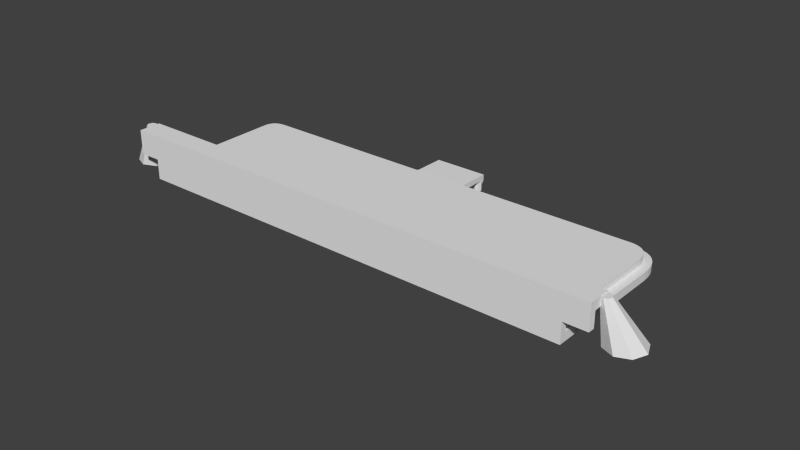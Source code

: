 # Source: batteriedeckel.blend  (saved by Blender 2.72.0; exported with 4.5.12 LTS)
import bpy
from mathutils import Matrix  # noqa: F401  (used for matrix-valued properties, if any)

bpy.ops.wm.read_factory_settings(use_empty=True)
scene = bpy.context.scene
scene.name = 'Scene'

# ---- collections
col_collection_1 = bpy.data.collections.new('Collection 1'); scene.collection.children.link(col_collection_1)
col_collection_2 = bpy.data.collections.new('Collection 2'); scene.collection.children.link(col_collection_2)
col_collection_2.hide_render = True
col_collection_2.hide_viewport = True
col_collection_20 = bpy.data.collections.new('Collection 20'); scene.collection.children.link(col_collection_20)
col_collection_20.hide_render = True
col_collection_20.hide_viewport = True

# ---- world
world_world = bpy.data.worlds.new('World'); scene.world = world_world
world_world.color = (0.05088, 0.05088, 0.05088)
world_world.use_sun_shadow = False
world_world.sun_shadow_jitter_overblur = 0.0
world_world.cycles.sampling_method = 'MANUAL'
world_world.cycles.sample_map_resolution = 256

# ---- meshes
me_w_rfel_1_002 = bpy.data.meshes.new('W_rfel_1.002')
me_w_rfel_1_002.from_pydata([(2.841, 0.5582, 0.6998), (2.841, 0.4415, 0.6998), (-2.866, 0.4415, 0.6998), (-2.866, 0.5582, 0.6998), (2.841, 0.5582, 0.8998), (-2.866, 0.5582, 0.8998), (3.132, 0.5582, 0.6998), (3.132, 0.5187, 0.6998), (3.117, 0.5052, 0.6998), (3.109, 0.4415, 0.6998), (-2.866, 0.4415, 0.8998), (2.841, 0.4415, 0.8998), (-3.157, 0.4465, 0.6998), (-3.157, 0.5582, 0.6998), (-3.156, 0.4415, 0.6998), (2.841, 0.5582, 0.9831), (-2.866, 0.5582, 0.9831), (3.132, 0.5582, 0.8998), (-3.157, 0.5582, 0.8998), (3.094, 0.4415, 0.7363), (3.122, 0.4415, 0.8043), (3.132, 0.4415, 0.8084), (3.132, 0.4415, 0.8998), (3.132, 0.5478, 0.8182), (3.132, 0.5478, 0.7132), (2.845, 0.2473, 0.8998), (-2.883, 0.2473, 0.8998), (-3.157, 0.4415, 0.8998), (-3.157, 0.4415, 0.7743), (-3.141, 0.4415, 0.7363), (-3.157, 0.5478, 0.7299), (-3.157, 0.5478, 0.8015), (-2.866, 0.4415, 0.9831), (2.841, 0.4415, 0.9831), (3.132, 0.5582, 0.9831), (-3.157, 0.5582, 0.9831), (3.132, 0.2473, 0.8998), (3.132, 0.4415, 0.9831), (2.845, 0.1952, 0.8998), (2.736, 0.1952, 0.8998), (2.736, 0.1952, 0.8998), (-2.769, 0.1952, 0.8998), (-2.769, 0.1952, 0.8998), (-2.883, 0.1952, 0.8998), (-3.157, 0.2473, 0.8998), (-3.157, 0.4415, 0.9831), (-2.883, 0.2473, 0.9831), (2.845, 0.2473, 0.9831), (3.132, 0.2473, 0.9831), (2.845, 0.1952, 0.9831), (2.845, 0.1005, 0.8998), (2.736, 0.1005, 0.8998), (2.751, 0.1952, -0.711), (2.728, 0.1952, -0.7648), (2.717, 0.1952, -0.7821), (2.704, 0.1952, -0.7988), (2.691, 0.1952, -0.8132), (2.676, 0.1952, -0.8256), (2.662, 0.1952, -0.8358), (2.637, 0.1952, -0.8496), (2.612, 0.1952, -0.8597), (2.588, 0.1952, -0.8668), (2.557, 0.1952, -0.8727), (2.523, 0.1952, -0.8754), (2.501, 0.1952, -0.8751), (2.489, 0.1952, -0.8742), (0.3449, 0.1952, -0.8742), (-0.3679, 0.1952, -0.8742), (-2.581, 0.1952, -0.8742), (-2.624, 0.1952, -0.872), (-2.657, 0.1952, -0.8664), (-2.685, 0.1952, -0.858), (-2.698, 0.1952, -0.8521), (-2.711, 0.1952, -0.8452), (-2.722, 0.1952, -0.838), (-2.731, 0.1952, -0.8303), (-2.739, 0.1952, -0.8231), (-2.75, 0.1952, -0.8096), (-2.758, 0.1952, -0.7964), (-2.765, 0.1952, -0.7828), (-2.77, 0.1952, -0.7696), (-2.775, 0.1952, -0.7519), (-2.779, 0.1952, -0.7331), (-2.78, 0.1952, -0.7217), (2.769, 0.1952, -0.5587), (2.767, 0.1952, -0.6274), (2.758, 0.1952, -0.6836), (-2.883, 0.1005, 0.8998), (-2.769, 0.1005, 0.8998), (-2.883, 0.1952, 0.9831), (-3.157, 0.2473, 0.9831), (2.845, 0.1005, 0.9831), (2.867, 0.1005, -0.5595), (2.769, 0.1005, -0.5587), (2.751, 0.1005, -0.711), (2.758, 0.1005, -0.6836), (2.728, 0.1005, -0.7648), (2.717, 0.1005, -0.7821), (2.704, 0.1005, -0.7988), (2.691, 0.1005, -0.8132), (2.676, 0.1005, -0.8256), (2.662, 0.1005, -0.8358), (2.637, 0.1005, -0.8496), (2.612, 0.1005, -0.8597), (2.588, 0.1005, -0.8668), (2.557, 0.1005, -0.8727), (2.523, 0.1005, -0.8754), (2.501, 0.1005, -0.8751), (2.489, 0.1005, -0.8742), (0.3449, 0.1005, -0.8742), (-0.3485, 0.1954, -0.8896), (0.3255, 0.1954, -0.8896), (-0.3679, 0.1005, -0.8742), (-2.581, 0.1005, -0.8742), (-2.624, 0.1005, -0.872), (-2.657, 0.1005, -0.8664), (-2.685, 0.1005, -0.858), (-2.698, 0.1005, -0.8521), (-2.711, 0.1005, -0.8452), (-2.722, 0.1005, -0.838), (-2.731, 0.1005, -0.8303), (-2.739, 0.1005, -0.8231), (-2.75, 0.1005, -0.8096), (-2.758, 0.1005, -0.7964), (-2.765, 0.1005, -0.7828), (-2.77, 0.1005, -0.7696), (-2.775, 0.1005, -0.7519), (-2.779, 0.1005, -0.7331), (-2.78, 0.1005, -0.7217), (2.767, 0.1005, -0.6274), (-2.877, 0.1005, -0.7202), (-2.883, 0.1005, 0.9831), (2.845, -0.006929, 0.9831), (2.845, -0.006929, 0.8998), (2.867, 0.0003912, -0.5595), (2.863, 0.1005, -0.6373), (2.842, 0.1005, -0.7446), (2.853, 0.1005, -0.7049), (2.814, 0.1005, -0.812), (2.796, 0.1005, -0.8402), (2.777, 0.1005, -0.865), (2.757, 0.1005, -0.8866), (2.735, 0.1005, -0.9053), (2.713, 0.1005, -0.9212), (2.678, 0.1005, -0.9403), (2.644, 0.1005, -0.9544), (2.61, 0.1005, -0.9643), (2.569, 0.1005, -0.972), (2.526, 0.1005, -0.9755), (2.496, 0.1005, -0.9751), (2.486, 0.1005, -0.9742), (-2.583, 0.1005, -0.9742), (0.3255, 0.126, -0.8896), (0.3255, 0.1916, -1.247), (-0.3485, 0.1916, -1.247), (-0.3485, 0.126, -0.8896), (-2.634, 0.1005, -0.9715), (-2.678, 0.1005, -0.9641), (-2.717, 0.1005, -0.9524), (-2.74, 0.1005, -0.9427), (-2.76, 0.1005, -0.9316), (-2.779, 0.1005, -0.9193), (-2.795, 0.1005, -0.9061), (-2.809, 0.1005, -0.892), (-2.828, 0.1005, -0.8699), (-2.842, 0.1005, -0.8472), (-2.854, 0.1005, -0.8244), (-2.862, 0.1005, -0.8023), (-2.87, 0.1005, -0.775), (-2.875, 0.1005, -0.7466), (-2.877, 0.1005, -0.7366), (-2.877, 0.0003911, -0.7202), (-2.883, -0.006929, 0.8998), (-2.883, -0.006929, 0.9831), (2.486, 0.0003911, -0.9742), (2.863, 0.0003912, -0.6373), (2.853, 0.0003911, -0.7049), (2.842, 0.0003911, -0.7446), (2.814, 0.0003911, -0.812), (2.796, 0.0003911, -0.8402), (2.777, 0.0003911, -0.865), (2.757, 0.0003911, -0.8866), (2.735, 0.0003911, -0.9053), (2.713, 0.0003911, -0.9212), (2.678, 0.0003911, -0.9403), (2.644, 0.0003911, -0.9544), (2.61, 0.0003911, -0.9643), (2.569, 0.0003911, -0.972), (2.526, 0.0003911, -0.9755), (2.496, 0.0003911, -0.9751), (-2.583, 0.0003911, -0.9742), (0.3255, 0.127, -1.186), (-0.3485, 0.1916, -1.281), (0.3255, 0.1916, -1.281), (-0.3485, 0.127, -1.186), (-2.634, 0.0003911, -0.9715), (-2.678, 0.0003911, -0.9641), (-2.717, 0.0003911, -0.9524), (-2.74, 0.0003911, -0.9427), (-2.76, 0.0003911, -0.9316), (-2.779, 0.0003911, -0.9193), (-2.795, 0.0003911, -0.9061), (-2.809, 0.0003911, -0.892), (-2.828, 0.0003911, -0.8699), (-2.842, 0.0003911, -0.8472), (-2.854, 0.0003911, -0.8244), (-2.862, 0.0003911, -0.8023), (-2.87, 0.0003911, -0.775), (-2.875, 0.0003911, -0.7466), (-2.877, 0.0003911, -0.7366), (2.829, 0.0003911, -0.7802), (2.829, 0.1005, -0.7802), (0.3255, 0.127, -1.281), (-0.3485, 0.127, -1.281), (0.3255, 0.09946, -1.222), (-0.3485, 0.1143, -1.203), (-0.3465, 0.1181, -1.198), (-0.3292, 0.1236, -1.19), (-0.2882, 0.1236, -1.19), (-0.2709, 0.1181, -1.198), (-0.2553, 0.08909, -1.235), (-0.26, 0.0803, -1.247), (0.229, 0.0803, -1.247), (0.2228, 0.09176, -1.232), (0.2385, 0.1207, -1.194), (0.2473, 0.1236, -1.19), (0.3051, 0.1236, -1.19), (0.314, 0.1207, -1.194), (0.3255, 0.1236, -1.222), (0.3255, 0.1236, -1.242), (0.3255, 0.08406, -1.242), (0.3255, 0.0803, -1.247), (0.3255, 0.1125, -1.281), (0.2857, 0.1125, -1.281), (0.2857, 0.1236, -1.281), (0.2668, 0.1236, -1.281), (0.2668, 0.1125, -1.281), (-0.2908, 0.1125, -1.281), (-0.2908, 0.1236, -1.281), (-0.3266, 0.1236, -1.281), (-0.3266, 0.1125, -1.281), (-0.3485, 0.1125, -1.281), (-0.3485, 0.1002, -1.268), (-0.3485, 0.1236, -1.268), (-0.3485, 0.1236, -1.203), (0.2385, 0.1015, -1.27), (-0.2709, 0.1048, -1.273), (0.3235, 0.0803, -1.247), (0.314, 0.1015, -1.27), (-0.3465, 0.1048, -1.273), (-3.157, 0.4415, 0.6998), (0.2385, 9.016e-08, -1.194), (0.2762, 8.897e-08, -1.179), (0.2762, 0.1236, -1.179), (0.2228, 9.301e-08, -1.232), (0.2385, 9.586e-08, -1.27), (0.2762, 9.704e-08, -1.285), (0.314, 9.586e-08, -1.27), (0.3296, 9.301e-08, -1.232), (0.314, 9.016e-08, -1.194), (0.2762, 0.1236, -1.285), (0.3296, 0.1236, -1.232), (-0.2709, 9.612e-08, -1.273), (-0.3087, 9.73e-08, -1.289), (-0.3087, 0.1236, -1.289), (-0.2553, 9.327e-08, -1.235), (-0.3465, 9.612e-08, -1.273), (-0.2709, 9.042e-08, -1.198), (-0.3087, 8.924e-08, -1.182), (-0.3465, 9.042e-08, -1.198), (-0.3621, 9.327e-08, -1.235), (-0.3621, 0.1236, -1.235), (-0.3087, 0.1236, -1.182), (3.487, -2.924e-08, 0.4497), (3.323, -2.41e-08, 0.3816), (3.158, 0.5478, 0.7023), (3.203, 0.5478, 0.7209), (3.555, -4.166e-08, 0.6141), (3.222, 0.5478, 0.7657), (3.158, -2.924e-08, 0.4497), (3.487, -5.407e-08, 0.7785), (3.323, -5.921e-08, 0.8466), (3.158, -5.407e-08, 0.7785), (3.09, -4.166e-08, 0.6141), (3.158, 0.5478, 0.8291), (3.203, 0.5478, 0.8105), (-3.534, -3.395e-08, 0.4497), (-3.37, -2.881e-08, 0.3816), (-3.205, 0.5478, 0.7023), (-3.25, 0.5478, 0.7209), (-3.602, -4.636e-08, 0.6141), (-3.269, 0.5478, 0.7657), (-3.205, -3.395e-08, 0.4497), (-3.534, -5.878e-08, 0.7785), (-3.37, -6.392e-08, 0.8466), (-3.205, -5.878e-08, 0.7785), (-3.137, -4.636e-08, 0.6141), (-3.161, 0.5478, 0.7209), (-3.161, 0.5478, 0.8105), (-3.205, 0.5478, 0.8291), (-3.25, 0.5478, 0.8105)], [], [(0, 1, 2, 3), (4, 0, 3, 5), (1, 0, 6, 7, 8, 9), (10, 2, 1, 11), (12, 13, 3, 2, 14), (15, 4, 5, 16), (0, 4, 17, 6), (5, 3, 13, 18), (11, 1, 9, 19, 20, 21, 22), (22, 21, 23, 24, 7, 6, 17), (11, 25, 26, 10), (27, 28, 29, 14, 2, 10), (18, 13, 12, 30, 31, 28, 27), (16, 32, 33, 15), (15, 34, 17, 4), (5, 18, 35, 16), (11, 22, 36, 25), (34, 37, 22, 17), (25, 38, 39, 40, 41, 42, 43, 26), (10, 26, 44, 27), (45, 35, 18, 27), (32, 16, 35, 45), (32, 46, 47, 33), (37, 34, 15, 33), (37, 48, 36, 22), (25, 36, 48, 47), (47, 49, 38, 25), (50, 51, 39, 38), (52, 53, 54, 55, 56, 57, 58, 59, 60, 61, 62, 63, 64, 65, 66, 67, 68, 69, 70, 71, 72, 73, 74, 75, 76, 77, 78, 79, 80, 81, 82, 83, 42, 41, 40, 39, 84, 85, 86), (87, 43, 42, 88), (26, 43, 89, 46), (46, 90, 44, 26), (90, 45, 27, 44), (45, 90, 46, 32), (46, 89, 49, 47), (33, 47, 48, 37), (49, 91, 50, 38), (92, 93, 51, 50), (93, 84, 39, 51), (94, 52, 86, 95), (96, 53, 52, 94), (97, 54, 53, 96), (98, 55, 54, 97), (99, 56, 55, 98), (100, 57, 56, 99), (101, 58, 57, 100), (102, 59, 58, 101), (103, 60, 59, 102), (104, 61, 60, 103), (105, 62, 61, 104), (106, 63, 62, 105), (107, 64, 63, 106), (108, 65, 64, 107), (108, 109, 66, 65), (110, 67, 66, 111), (112, 113, 68, 67), (114, 69, 68, 113), (115, 70, 69, 114), (116, 71, 70, 115), (117, 72, 71, 116), (118, 73, 72, 117), (119, 74, 73, 118), (120, 75, 74, 119), (121, 76, 75, 120), (122, 77, 76, 121), (123, 78, 77, 122), (124, 79, 78, 123), (125, 80, 79, 124), (126, 81, 80, 125), (127, 82, 81, 126), (128, 83, 82, 127), (88, 42, 83, 128), (129, 85, 84, 93), (95, 86, 85, 129), (88, 128, 130, 87), (43, 87, 131, 89), (89, 131, 91, 49), (91, 132, 133, 50), (133, 134, 92, 50), (135, 129, 93, 92), (136, 94, 95, 137), (94, 136, 211, 138, 96), (97, 96, 138, 139), (97, 139, 140, 98), (99, 98, 140, 141), (142, 100, 99, 141), (143, 101, 100, 142), (144, 102, 101, 143), (145, 103, 102, 144), (146, 104, 103, 145), (147, 105, 104, 146), (148, 106, 105, 147), (149, 107, 106, 148), (150, 108, 107, 149), (113, 112, 109, 108, 150, 151), (109, 152, 111, 66), (153, 154, 110, 111), (67, 110, 155, 112), (156, 114, 113, 151), (157, 115, 114, 156), (158, 116, 115, 157), (159, 117, 116, 158), (160, 118, 117, 159), (161, 119, 118, 160), (162, 120, 119, 161), (163, 121, 120, 162), (164, 122, 121, 163), (165, 123, 122, 164), (166, 124, 123, 165), (167, 125, 124, 166), (168, 126, 125, 167), (169, 127, 126, 168), (170, 128, 127, 169), (137, 95, 129, 135), (130, 128, 170), (130, 171, 172, 87), (87, 172, 173, 131), (131, 173, 132, 91), (133, 132, 173, 172), (134, 175, 135, 92), (176, 177, 136, 137), (178, 179, 139, 138), (179, 180, 140, 139), (180, 181, 141, 140), (181, 182, 142, 141), (182, 183, 143, 142), (183, 184, 144, 143), (184, 185, 145, 144), (185, 186, 146, 145), (186, 187, 147, 146), (187, 188, 148, 147), (188, 189, 149, 148), (189, 174, 150, 149), (112, 155, 152, 109), (174, 190, 151, 150), (152, 191, 153, 111), (192, 154, 153, 193), (110, 154, 194, 155), (190, 195, 156, 151), (195, 196, 157, 156), (196, 197, 158, 157), (197, 198, 159, 158), (198, 199, 160, 159), (199, 200, 161, 160), (200, 201, 162, 161), (201, 202, 163, 162), (202, 203, 164, 163), (203, 204, 165, 164), (204, 205, 166, 165), (205, 206, 167, 166), (206, 207, 168, 167), (207, 208, 169, 168), (208, 209, 170, 169), (175, 176, 137, 135), (171, 130, 170, 209), (177, 210, 211, 136), (210, 178, 138, 211), (134, 133, 172, 171, 209, 208, 207, 206, 205, 204, 203, 202, 201, 200, 199, 198, 197, 196, 195, 190, 174, 189, 188, 187, 186, 185, 184, 183, 182, 181, 180, 179, 178, 210, 177, 176, 175), (155, 194, 191, 152), (191, 212, 193, 153), (192, 193, 212, 213), (154, 192, 213, 194), (214, 191, 194, 215, 216, 217, 218, 219, 220, 221, 222, 223, 224, 225, 226, 227), (191, 214, 228, 229, 230, 231, 232, 212), (212, 232, 233, 234, 235, 236, 237, 238, 239, 240, 241, 213), (213, 241, 242, 243, 244, 215, 194), (237, 236, 245, 222, 221, 246), (231, 230, 247), (233, 232, 231, 247, 248), (242, 241, 240, 249), (224, 251, 252, 253, 225), (223, 254, 251, 224), (255, 256, 257, 258, 259, 252, 251, 254), (226, 253, 252, 259, 227), (225, 253, 226), (255, 254, 223, 222, 245), (256, 255, 245, 236, 235, 260), (257, 256, 260, 234, 233, 248), (258, 257, 248, 247, 230, 229, 261), (259, 258, 261, 228, 214, 227), (234, 260, 235), (228, 261, 229), (262, 263, 264, 238, 237, 246), (265, 262, 246, 221, 220), (266, 263, 262, 265, 267, 268, 269, 270), (263, 266, 249, 240, 239, 264), (238, 264, 239), (219, 267, 265, 220), (266, 270, 271, 243, 242, 249), (218, 272, 268, 267, 219), (216, 269, 268, 272, 217), (270, 269, 216, 215, 244, 271), (243, 271, 244), (217, 272, 218), (273, 274, 275, 276), (277, 273, 276, 278), (279, 274, 273, 277, 280, 281, 282, 283), (274, 279, 8, 7, 24, 275), (23, 284, 285, 278, 276, 275, 24), (280, 277, 278, 285), (279, 283, 19, 9, 8), (281, 280, 285, 284), (282, 281, 284, 23, 21, 20), (19, 283, 282, 20), (14, 250, 12), (28, 250, 14, 29), (12, 250, 28, 31, 30), (286, 287, 288, 289), (290, 286, 289, 291), (292, 287, 286, 290, 293, 294, 295, 296), (287, 292, 297, 288), (31, 298, 299, 300, 291, 289, 288, 297, 30), (293, 290, 291, 300), (292, 296, 29, 14, 12, 30, 297), (294, 293, 300, 299), (295, 294, 299, 298), (296, 295, 298, 31, 28, 29)])
_uv = me_w_rfel_1_002.uv_layers.new(name='UVMap')
_uv.uv.foreach_set('vector', [1.0, 0.0, 1.0, 0.09413, 0.0, 0.09413, 0.0, 0.0, 1.0, 0.0, 1.0, 0.0, 0.0, 0.0, 0.0, 0.0, 0.0, 0.09413, 0.0, 0.0, 0.0, 0.0, 0.0, 0.03187, 0.0, 0.04275, 0.0, 0.09413, 0.0, 0.09413, 0.0, 0.09413, 1.0, 0.09413, 1.0, 0.09413, 1.0, 0.0901, 1.0, 0.0, 1.0, 0.0, 1.0, 0.09413, 1.0, 0.09413, 1.0, 0.0, 1.0, 1.0, 0.0, 1.0, 0.0, 0.0, 0.0, 0.0, 0.0, 0.0, 0.0, 0.0, 0.0, 0.0, 1.0, 0.0, 1.0, 0.0, 1.0, 0.0, 1.0, 0.0, 0.0, 0.09413, 0.0, 0.09413, 0.0, 0.09413, 0.0, 0.09413, 0.0, 0.09413, 0.0, 0.09413, 0.0, 0.09413, 0.0, 0.09413, 0.0, 0.09413, 0.0, 0.00842, 0.0, 0.00842, 0.0, 0.03187, 0.0, 0.0, 0.0, 0.0, 1.0, 0.09413, 1.0, 0.2508, 0.0, 0.2508, 0.0, 0.09413, 1.0, 0.09413, 1.0, 0.09413, 1.0, 0.09413, 1.0, 0.09413, 1.0, 0.09413, 1.0, 0.09413, 1.0, 0.0, 1.0, 0.0, 1.0, 0.0901, 1.0, 0.00842, 1.0, 0.00842, 1.0, 0.09413, 1.0, 0.09413, 1.0, 0.0, 1.0, 0.09413, 0.0, 0.09413, 0.0, 0.0, 1.0, 0.0, 1.0, 0.0, 0.0, 0.0, 0.0, 0.0, 1.0, 0.0, 1.0, 0.0, 0.0, 0.0, 0.0, 0.0, 0.0, 0.09413, 0.0, 0.09413, 0.0, 0.2508, 0.0, 0.2508, 1.0, 0.0, 1.0, 0.09413, 0.0, 0.09413, 0.0, 0.0, 1.0, 0.2508, 1.0, 0.6254, 0.6667, 0.6254, 0.6667, 0.6254, 0.3333, 0.6254, 0.3333, 0.6254, 0.0, 0.6254, 0.0, 0.2508, 1.0, 0.09413, 1.0, 0.2508, 1.0, 0.2508, 1.0, 0.09413, 0.0, 0.09413, 0.0, 0.0, 1.0, 0.0, 1.0, 0.09413, 0.0, 0.09413, 0.0, 0.0, 0.0, 0.0, 0.0, 0.09413, 1.0, 0.09413, 1.0, 0.2508, 0.0, 0.2508, 0.0, 0.09413, 1.0, 0.09413, 1.0, 0.0, 1.0, 0.0, 1.0, 0.09413, 1.0, 0.09413, 1.0, 0.2508, 0.0, 0.2508, 0.0, 0.09413, 0.0, 0.2508, 0.0, 0.2508, 1.0, 0.2508, 1.0, 0.2508, 1.0, 0.2508, 1.0, 0.6254, 0.0, 0.6254, 0.0, 0.2508, 0.0, 1.0, 0.0, 1.0, 1.0, 0.6254, 0.0, 0.8127, 0.0, 1.0, 0.0, 1.0, 0.0, 1.0, 0.0, 1.0, 0.0, 1.0, 0.0, 1.0, 0.0, 1.0, 0.0, 1.0, 0.0, 1.0, 0.0, 1.0, 0.0, 1.0, 0.0, 1.0, 0.0, 1.0, 0.0, 1.0, 0.0, 1.0, 0.0, 1.0, 0.0, 1.0, 0.0, 1.0, 0.0, 1.0, 0.0, 1.0, 0.0, 1.0, 0.0, 1.0, 0.0, 1.0, 0.0, 1.0, 0.0, 1.0, 0.0, 1.0, 0.0, 1.0, 0.0, 1.0, 0.0, 1.0, 0.0, 1.0, 0.0, 1.0, 0.0, 1.0, 0.0, 1.0, 0.0, 1.0, 0.0, 1.0, 0.0, 1.0, 0.0, 1.0, 0.0, 1.0, 0.0, 1.0, 1.0, 0.6254, 0.3333, 0.6254, 0.0, 1.0, 0.0, 0.0, 1.0, 0.2508, 1.0, 0.6254, 0.0, 0.6254, 0.0, 0.2508, 0.0, 0.2508, 0.0, 0.2508, 1.0, 0.2508, 1.0, 0.2508, 0.0, 0.2508, 0.0, 0.09413, 1.0, 0.09413, 1.0, 0.2508, 0.0, 0.09413, 0.0, 0.2508, 0.0, 0.2508, 0.0, 0.09413, 1.0, 0.2508, 1.0, 0.6254, 0.0, 0.6254, 0.0, 0.2508, 1.0, 0.09413, 1.0, 0.2508, 1.0, 0.2508, 1.0, 0.09413, 1.0, 0.6254, 1.0, 0.8127, 0.0, 0.8127, 0.0, 0.6254, 0.0, 1.0, 0.0, 1.0, 0.0, 1.0, 0.0, 1.0, 0.0, 1.0, 0.0, 1.0, 0.0, 1.0, 0.0, 1.0, 0.0, 1.0, 0.0, 1.0, 0.0, 1.0, 0.0, 1.0, 0.0, 1.0, 0.0, 1.0, 0.0, 1.0, 0.0, 1.0, 0.0, 1.0, 0.0, 1.0, 0.0, 1.0, 0.0, 1.0, 0.0, 1.0, 0.0, 1.0, 0.0, 1.0, 0.0, 1.0, 0.0, 1.0, 0.0, 1.0, 0.0, 1.0, 0.0, 1.0, 0.0, 1.0, 0.0, 1.0, 0.0, 1.0, 0.0, 1.0, 0.0, 1.0, 0.0, 1.0, 0.0, 1.0, 0.0, 1.0, 0.0, 1.0, 0.0, 1.0, 0.0, 1.0, 0.0, 1.0, 0.0, 1.0, 0.0, 1.0, 0.0, 1.0, 0.0, 1.0, 0.0, 1.0, 0.0, 1.0, 0.0, 1.0, 0.0, 1.0, 0.0, 1.0, 0.0, 1.0, 0.0, 1.0, 0.0, 1.0, 0.0, 1.0, 0.0, 1.0, 0.0, 1.0, 0.0, 1.0, 0.0, 1.0, 0.0, 1.0, 0.0, 1.0, 0.0, 1.0, 0.0, 1.0, 0.0, 1.0, 0.0, 1.0, 0.0, 1.0, 0.0, 1.0, 0.0, 1.0, 0.0, 1.0, 0.0, 1.0, 1.0, 1.0, 0.0, 1.0, 0.0, 1.0, 0.0, 1.0, 0.0, 1.0, 0.0, 1.0, 0.0, 1.0, 0.0, 1.0, 0.0, 1.0, 0.0, 1.0, 0.0, 1.0, 0.0, 1.0, 0.0, 1.0, 0.0, 1.0, 0.0, 1.0, 0.0, 1.0, 0.0, 1.0, 0.0, 1.0, 0.0, 1.0, 0.0, 1.0, 0.0, 1.0, 0.0, 1.0, 0.0, 1.0, 0.0, 1.0, 0.0, 1.0, 0.0, 1.0, 0.0, 1.0, 0.0, 1.0, 0.0, 1.0, 0.0, 1.0, 0.0, 1.0, 0.0, 1.0, 0.0, 1.0, 0.0, 1.0, 0.0, 1.0, 0.0, 1.0, 0.0, 1.0, 0.0, 1.0, 0.0, 1.0, 0.0, 1.0, 0.0, 1.0, 0.0, 1.0, 0.0, 1.0, 0.0, 1.0, 0.0, 1.0, 0.0, 1.0, 0.0, 1.0, 0.0, 1.0, 0.0, 1.0, 0.0, 1.0, 0.0, 1.0, 0.0, 1.0, 0.0, 1.0, 0.0, 1.0, 0.0, 1.0, 0.0, 1.0, 0.0, 1.0, 0.0, 1.0, 0.0, 1.0, 0.0, 1.0, 0.0, 1.0, 0.0, 1.0, 0.0, 1.0, 0.0, 1.0, 0.0, 1.0, 0.0, 1.0, 0.0, 1.0, 0.0, 1.0, 0.0, 1.0, 0.0, 1.0, 0.0, 1.0, 0.0, 1.0, 0.0, 1.0, 0.0, 1.0, 0.0, 1.0, 0.0, 1.0, 0.0, 1.0, 0.0, 1.0, 0.0, 1.0, 0.0, 1.0, 0.0, 1.0, 0.0, 1.0, 0.6171, 1.0, 0.0, 0.0, 1.0, 0.6254, 1.0, 0.8127, 0.0, 0.8127, 0.0, 0.6254, 1.0, 0.6254, 1.0, 0.8127, 0.0, 0.8127, 0.0, 0.6254, 1.0, 0.8127, 1.0, 1.0, 0.0, 1.0, 0.0, 0.8127, 0.0, 0.0, 0.09597, 0.0, 0.09597, 1.0, 0.0, 1.0, 0.0, 1.0, 0.0, 1.0, 0.0, 1.0, 0.0, 1.0, 0.0, 1.0, 0.0, 1.0, 0.0, 1.0, 0.0, 1.0, 0.0, 1.0, 0.0, 1.0, 0.1107, 1.0, 0.113, 1.0, 0.0, 0.0, 0.0, 1.0, 0.113, 1.0, 0.1152, 1.0, 0.0, 0.0, 0.0, 1.0, 0.0, 0.0, 0.1173, 1.0, 0.0, 0.0, 0.0, 1.0, 0.0, 1.0, 0.1173, 1.0, 0.1192, 1.0, 0.0, 1.0, 0.0, 1.0, 0.0, 1.0, 0.0, 1.0, 0.0, 1.0, 0.0, 1.0, 0.0, 1.0, 0.0, 1.0, 0.0, 1.0, 0.0, 1.0, 0.0, 1.0, 0.0, 1.0, 0.0, 1.0, 0.0, 1.0, 0.0, 1.0, 0.0, 1.0, 0.0, 1.0, 0.0, 1.0, 0.0, 1.0, 0.0, 1.0, 0.0, 1.0, 0.0, 1.0, 0.0, 1.0, 0.0, 1.0, 0.0, 1.0, 0.0, 1.0, 0.0, 1.0, 0.0, 1.0, 0.0, 1.0, 0.0, 1.0, 0.0, 1.0, 0.0, 1.0, 0.0, 1.0, 0.0, 1.0, 0.0, 1.0, 0.0, 1.0, 0.0, 1.0, 0.0, 1.0, 0.0, 1.0, 0.0, 1.0, 0.0, 1.0, 0.0, 1.0, 0.0, 1.0, 0.0, 1.0, 0.0, 1.0, 0.0, 1.0, 0.0, 1.0, 1.0, 1.0, 0.0, 1.0, 0.0, 1.0, 0.0, 0.0, 1.0, 0.0, 1.0, 1.0, 0.0, 1.0, 0.0, 1.0, 0.0, 1.0, 0.0, 1.0, 0.0, 1.0, 0.0, 1.0, 0.0, 1.0, 0.0, 1.0, 0.0, 1.0, 0.0, 1.0, 0.0, 1.0, 0.0, 1.0, 0.0, 1.0, 0.0, 1.0, 0.0, 1.0, 0.0, 1.0, 0.0, 1.0, 0.0, 1.0, 0.0, 1.0, 0.0, 1.0, 0.0, 1.0, 0.0, 1.0, 0.0, 1.0, 0.0, 1.0, 0.0, 1.0, 0.0, 1.0, 0.0, 1.0, 0.0, 1.0, 0.0, 1.0, 0.0, 1.0, 0.0, 1.0, 0.0, 1.0, 0.0, 1.0, 0.0, 1.0, 0.0, 1.0, 0.0, 1.0, 0.0, 1.0, 0.0, 1.0, 0.0, 1.0, 0.0, 1.0, 0.0, 1.0, 0.0, 1.0, 0.0, 1.0, 0.0, 1.0, 0.0, 1.0, 0.0, 1.0, 0.0, 1.0, 0.0, 1.0, 0.0, 1.0, 0.0, 1.0, 0.0, 1.0, 0.0, 1.0, 0.0, 1.0, 0.0, 1.0, 0.0, 1.0, 0.0, 1.0, 0.0, 1.0, 0.0, 1.0, 0.0, 1.0, 0.0, 1.0, 0.0, 1.0, 0.0, 1.0, 0.0, 1.0, 0.0, 1.0, 0.0, 1.0, 0.0, 1.0, 0.0, 1.0, 0.0, 1.0, 0.0, 0.0, 1.0, 0.0, 0.6171, 0.0, 0.6171, 1.0, 1.0, 0.8127, 1.0, 1.0, 0.0, 1.0, 0.0, 0.8127, 1.0, 0.8127, 1.0, 1.0, 0.0, 1.0, 0.0, 0.8127, 1.0, 0.0, 1.0, 1.0, 0.0, 1.0, 0.0, 0.0, 0.09597, 0.0, 0.1011, 0.0, 0.1011, 1.0, 0.09597, 1.0, 0.1055, 0.0, 0.1082, 0.0, 0.1082, 1.0, 0.1055, 1.0, 0.113, 0.0, 0.1152, 0.0, 0.1152, 1.0, 0.113, 1.0, 0.1152, 0.0, 0.1173, 0.0, 0.1173, 1.0, 0.1152, 1.0, 0.1173, 0.0, 0.1192, 0.0, 0.1192, 1.0, 0.1173, 1.0, 0.1192, 0.0, 0.1211, 0.0, 0.1211, 1.0, 0.1192, 1.0, 0.1211, 0.0, 0.123, 0.0, 0.123, 1.0, 0.1211, 1.0, 0.123, 0.0, 0.1256, 0.0, 0.1256, 1.0, 0.123, 1.0, 0.1256, 0.0, 0.1281, 0.0, 0.1281, 1.0, 0.1256, 1.0, 0.1281, 0.0, 0.1304, 0.0, 0.1304, 1.0, 0.1281, 1.0, 0.1304, 0.0, 0.1332, 0.0, 0.1332, 1.0, 0.1304, 1.0, 0.1332, 0.0, 0.1361, 0.0, 0.1361, 1.0, 0.1332, 1.0, 0.1361, 0.0, 0.1381, 0.0, 0.1381, 1.0, 0.1361, 1.0, 0.1381, 0.0, 0.1389, 0.0, 0.1389, 1.0, 0.1381, 1.0, 0.0, 0.0, 1.0, 0.0, 0.0, 1.0, 0.0, 1.0, 0.1389, 0.0, 0.4796, 0.0, 0.4796, 1.0, 0.1389, 1.0, 0.0, 1.0, 0.0, 1.0, 0.0, 1.0, 0.0, 1.0, 1.0, 1.0, 0.0, 1.0, 0.0, 1.0, 0.0, 1.0, 0.0, 0.0, 1.0, 0.0, 1.0, 1.0, 0.0, 1.0, 0.4796, 0.0, 0.483, 0.0, 0.483, 1.0, 0.4796, 1.0, 0.483, 0.0, 0.4861, 0.0, 0.4861, 1.0, 0.483, 1.0, 0.4861, 0.0, 0.4888, 0.0, 0.4888, 1.0, 0.4861, 1.0, 0.4888, 0.0, 0.4904, 0.0, 0.4904, 1.0, 0.4888, 1.0, 0.4904, 0.0, 0.492, 0.0, 0.492, 1.0, 0.4904, 1.0, 0.492, 0.0, 0.4934, 0.0, 0.4934, 1.0, 0.492, 1.0, 0.4934, 0.0, 0.4948, 0.0, 0.4948, 1.0, 0.4934, 1.0, 0.4948, 0.0, 0.4962, 0.0, 0.4962, 1.0, 0.4948, 1.0, 0.4962, 0.0, 0.4981, 0.0, 0.4981, 1.0, 0.4962, 1.0, 0.4981, 0.0, 0.4998, 0.0, 0.4998, 1.0, 0.4981, 1.0, 0.4998, 0.0, 0.5015, 0.0, 0.5015, 1.0, 0.4998, 1.0, 0.5015, 0.0, 0.5031, 0.0, 0.5031, 1.0, 0.5015, 1.0, 0.5031, 0.0, 0.5049, 0.0, 0.5049, 1.0, 0.5031, 1.0, 0.5049, 0.0, 0.5068, 0.0, 0.5068, 1.0, 0.5049, 1.0, 0.5068, 0.0, 0.5081, 0.0, 0.5081, 1.0, 0.5068, 1.0, 0.1011, 0.0, 0.1055, 0.0, 0.1055, 1.0, 0.1011, 1.0, 0.5085, 0.0, 0.5085, 1.0, 0.5096, 1.0, 0.5096, 0.0, 0.1082, 0.0, 0.1107, 0.0, 0.1107, 1.0, 0.1082, 1.0, 0.1107, 0.0, 0.113, 0.0, 0.113, 1.0, 0.1107, 1.0, 0.0, 0.0, 0.6171, 0.0, 0.5622, 0.0, 0.5085, 0.0, 0.5068, 0.0, 0.5049, 0.0, 0.5031, 0.0, 0.5015, 0.0, 0.4998, 0.0, 0.4981, 0.0, 0.4962, 0.0, 0.4948, 0.0, 0.4934, 0.0, 0.492, 0.0, 0.4904, 0.0, 0.4888, 0.0, 0.4861, 0.0, 0.483, 0.0, 0.4796, 0.0, 0.3015, 0.0, 0.1381, 0.0, 0.1361, 0.0, 0.1332, 0.0, 0.1304, 0.0, 0.1281, 0.0, 0.1256, 0.0, 0.123, 0.0, 0.1211, 0.0, 0.1192, 0.0, 0.1173, 0.0, 0.1152, 0.0, 0.113, 0.0, 0.1107, 0.0, 0.1082, 0.0, 0.1055, 0.0, 0.1011, 0.0, 0.09597, 0.0, 0.0, 0.0, 1.0, 0.0, 0.0, 1.0, 0.0, 1.0, 0.0, 1.0, 0.0, 1.0, 0.0, 1.0, 0.0, 1.0, 0.0, 1.0, 0.0, 1.0, 0.0, 1.0, 0.0, 1.0, 0.0, 0.0, 1.0, 0.0, 1.0, 1.0, 0.0, 1.0, 0.5897, 1.0, 0.0, 1.0, 0.0, 1.0, 0.0, 1.0, 0.00139, 1.0, 0.004338, 1.0, 0.007983, 1.0, 0.0239, 1.0, 0.1107, 1.0, 0.1313, 1.0, 0.8568, 1.0, 0.641, 1.0, 0.1149, 1.0, 0.06377, 1.0, 0.069, 1.0, 0.1286, 1.0, 0.0, 0.0, 0.5897, 0.0, 0.08296, 0.332, 0.09483, 0.5456, 0.9193, 0.0, 1.0, 0.0, 1.0, 1.0, 0.0, 1.0, 0.0, 0.0, 1.0, 0.0, 1.0, 0.05905, 0.2809, 0.05905, 0.3024, 0.08712, 1.0, 0.08712, 1.0, 0.9144, 0.9347, 0.9144, 0.9754, 0.9674, 1.0, 0.9674, 1.0, 1.0, 1.0, 1.0, 1.0, 1.0, 1.0, 1.0, 0.6184, 1.0, 0.8356, 1.0, 0.128, 1.0, 0.0, 1.0, 0.0, 1.0, 0.9144, 0.08558, 0.08712, 0.9129, 0.08476, 0.8709, 0.0, 0.8568, 0.0, 0.1313, 0.6746, 0.1151, 1.0, 1.0, 0.9193, 1.0, 0.997, 1.0, 0.05905, 0.9409, 0.0, 1.0, 0.0, 1.0, 0.0, 0.997, 0.009878, 0.983, 0.6184, 0.0, 1.0, 0.0, 0.9674, 0.03257, 0.7598, 0.003039, 0.0, 0.0, 0.0, 0.0, 0.0, 0.0, 0.0, 0.0, 0.0, 0.0, 0.0, 0.0, 0.0, 0.0, 0.0, 0.0, 0.0, 0.0, 0.0, 0.0, 0.0, 0.0, 0.0, 0.0, 0.0, 0.0, 0.0, 0.0, 0.0, 0.0, 0.0, 0.0, 0.0, 0.0, 0.0, 0.0, 0.0, 0.0, 0.0, 0.0, 0.0, 0.0, 0.0, 0.0, 0.0, 0.0, 0.0, 0.0, 0.0, 0.0, 0.0, 0.0, 0.0, 0.0, 0.0, 0.0, 0.0, 0.0, 0.0, 0.0, 0.0, 0.0, 0.0, 0.0, 0.0, 0.0, 0.0, 0.0, 0.0, 0.0, 0.0, 0.0, 0.0, 0.0, 0.0, 0.0, 0.0, 0.0, 0.0, 0.0, 0.0, 0.0, 0.0, 0.0, 0.0, 0.0, 0.0, 0.0, 0.0, 0.0, 0.0, 0.0, 0.0, 0.0, 0.0, 0.0, 0.0, 0.0, 0.0, 0.0, 0.0, 0.0, 0.0, 0.0, 0.0, 0.0, 0.0, 0.0, 0.0, 0.0, 0.0, 0.0, 0.0, 0.0, 0.0, 0.0, 0.0, 0.0, 0.0, 0.0, 0.0, 0.0, 0.0, 0.0, 0.0, 0.0, 0.0, 0.0, 0.0, 0.0, 0.0, 0.0, 0.0, 0.0, 0.0, 0.0, 0.0, 0.0, 0.0, 0.0, 0.0, 0.0, 0.0, 0.0, 0.0, 0.0, 0.0, 0.0, 0.0, 0.0, 0.0, 0.0, 0.0, 0.0, 0.0, 0.0, 0.0, 0.0, 0.0, 0.0, 0.0, 0.0, 0.0, 0.0, 0.0, 0.0, 0.0, 0.0, 0.0, 0.0, 0.0, 0.0, 0.0, 0.0, 0.0, 0.0, 0.0, 0.0, 0.0, 0.0, 0.0, 0.0, 0.0, 0.0, 0.0, 0.0, 0.0, 0.0, 0.0, 0.0, 0.0, 0.0, 0.0, 0.0, 0.0, 0.0, 0.0, 0.0, 0.0, 0.0, 0.0, 0.0, 0.0, 0.0, 0.0, 0.0, 0.0, 0.0, 0.0, 0.0, 0.0, 0.0, 0.0, 0.0, 0.0, 0.0, 0.0, 0.0, 0.0, 0.0, 0.0, 0.0, 0.0, 0.0, 0.0, 0.0, 0.0, 0.0, 0.0, 0.0, 0.0, 0.0, 0.0, 0.0, 0.0, 0.0, 0.0, 0.0, 0.0, 0.0, 0.0, 0.0, 0.0, 0.0, 0.0, 0.0, 0.0, 0.0, 0.0, 0.0, 0.0, 0.0, 0.0, 0.0, 0.0, 0.0, 0.0, 0.0, 0.0, 0.0, 0.0, 0.0, 0.0, 0.0, 0.0, 0.0, 0.0, 0.0, 0.0, 0.0, 0.0, 0.0, 0.0, 0.0, 0.0, 0.0, 0.0, 0.0, 0.0, 0.0, 0.0, 0.0, 0.0, 0.0, 0.0, 0.0, 0.0, 0.0, 0.0, 0.0, 0.0, 0.0, 0.0, 0.0, 0.0, 0.0, 0.0, 0.0, 0.0, 0.0, 0.0, 0.0, 0.0, 0.0, 0.0, 0.0, 0.0, 0.0, 0.0, 0.0, 0.0, 0.0, 0.0, 0.0, 0.0, 0.0, 0.0, 0.0, 0.0, 0.0, 0.0, 0.0, 0.0, 0.0, 0.0, 0.0, 0.0, 0.0, 0.0, 0.0, 0.0, 0.0, 0.0, 0.0, 0.0, 0.0, 0.0, 0.0, 0.0, 0.0, 0.0, 0.0, 0.0, 0.0, 0.0, 0.0, 1.0, 0.09413, 1.0, 0.09413, 1.0, 0.0901, 1.0, 0.09413, 1.0, 0.09413, 1.0, 0.09413, 1.0, 0.09413, 1.0, 0.0901, 1.0, 0.09413, 1.0, 0.09413, 1.0, 0.00842, 1.0, 0.00842, 0.0, 0.0, 0.0, 0.0, 0.0, 0.0, 0.0, 0.0, 0.0, 0.0, 0.0, 0.0, 0.0, 0.0, 0.0, 0.0, 0.0, 0.0, 0.0, 0.0, 0.0, 0.0, 0.0, 0.0, 0.0, 0.0, 0.0, 0.0, 0.0, 0.0, 0.0, 0.0, 0.0, 0.0, 0.0, 0.0, 0.0, 0.0, 0.0, 0.0, 0.0, 0.0, 0.0, 0.0, 0.0, 0.0, 0.0, 0.0, 0.0, 0.0, 0.0, 0.0, 0.0, 0.0, 0.0, 0.0, 0.0, 0.0, 0.0, 0.0, 0.0, 0.0, 0.0, 0.0, 0.0, 0.0, 0.0, 0.0, 0.0, 0.0, 0.0, 0.0, 0.0, 0.0, 0.0, 0.0, 0.0, 0.0, 0.0, 0.0, 0.0, 0.0, 0.0, 0.0, 0.0, 0.0, 0.0, 0.0, 0.0, 0.0, 0.0, 0.0, 0.0, 0.0, 0.0, 0.0, 0.0, 0.0, 0.0, 0.0, 0.0, 0.0, 0.0, 0.0, 0.0, 0.0, 0.0, 0.0])
me_w_rfel_1_002.use_remesh_preserve_volume = False
me_w_rfel_1_002.use_remesh_preserve_attributes = False
me_w_rfel_1_002.use_mirror_vertex_groups = False
me_w_rfel_1_002.update()
me_circle = bpy.data.meshes.new('Circle')
me_circle.from_pydata([(0.2762, 1.285, 0.0), (0.2385, 1.27, 0.0), (0.2228, 1.232, 0.0), (0.2385, 1.194, 0.0), (0.2762, 1.179, 0.0), (0.314, 1.194, 0.0), (0.3296, 1.232, 0.0), (0.314, 1.27, 0.0), (-0.3087, 1.289, 0.0), (-0.3465, 1.273, 0.0), (-0.3621, 1.235, 0.0), (-0.3465, 1.198, 0.0), (-0.3087, 1.182, 0.0), (-0.2709, 1.198, 0.0), (-0.2553, 1.235, 0.0), (-0.2709, 1.273, 0.0), (3.323, -0.3816, 4.707e-09), (3.158, -0.4497, 4.707e-09), (3.09, -0.6141, 4.707e-09), (3.158, -0.7785, 4.707e-09), (3.323, -0.8466, 4.707e-09), (3.487, -0.7785, 4.707e-09), (3.555, -0.6141, 4.707e-09), (3.487, -0.4497, 4.707e-09), (0.2762, 1.285, 0.1236), (0.2385, 1.27, 0.1236), (0.2228, 1.232, 0.1236), (0.2385, 1.194, 0.1236), (0.2762, 1.179, 0.1236), (0.314, 1.194, 0.1236), (0.3296, 1.232, 0.1236), (0.314, 1.27, 0.1236), (-0.3087, 1.289, 0.1236), (-0.3465, 1.273, 0.1236), (-0.3621, 1.235, 0.1236), (-0.3465, 1.198, 0.1236), (-0.3087, 1.182, 0.1236), (-0.2709, 1.198, 0.1236), (-0.2553, 1.235, 0.1236), (-0.2709, 1.273, 0.1236), (3.158, -0.7023, 0.5478), (3.113, -0.7209, 0.5478), (3.095, -0.7657, 0.5478), (3.113, -0.8105, 0.5478), (3.158, -0.8291, 0.5478), (3.203, -0.8105, 0.5478), (3.222, -0.7657, 0.5478), (3.203, -0.7209, 0.5478), (-3.37, -0.3816, 0.0), (-3.205, -0.4497, 0.0), (-3.137, -0.6141, 0.0), (-3.205, -0.7785, 0.0), (-3.37, -0.8466, 0.0), (-3.534, -0.7785, 0.0), (-3.602, -0.6141, 0.0), (-3.534, -0.4497, 0.0), (-3.205, -0.7023, 0.5478), (-3.161, -0.7209, 0.5478), (-3.142, -0.7657, 0.5478), (-3.161, -0.8105, 0.5478), (-3.205, -0.8291, 0.5478), (-3.25, -0.8105, 0.5478), (-3.269, -0.7657, 0.5478), (-3.25, -0.7209, 0.5478)], [], [(3, 4, 28, 27), (15, 8, 32, 39), (11, 12, 36, 35), (7, 0, 24, 31), (8, 9, 33, 32), (4, 5, 29, 28), (0, 1, 25, 24), (12, 13, 37, 36), (13, 14, 38, 37), (9, 10, 34, 33), (5, 6, 30, 29), (1, 2, 26, 25), (14, 15, 39, 38), (10, 11, 35, 34), (6, 7, 31, 30), (2, 3, 27, 26), (33, 34, 35, 36, 37, 38, 39, 32), (9, 8, 15, 14, 13, 12, 11, 10), (1, 0, 7, 6, 5, 4, 3, 2), (25, 26, 27, 28, 29, 30, 31, 24), (23, 16, 40, 47), (19, 20, 44, 43), (20, 21, 45, 44), (16, 17, 41, 40), (21, 22, 46, 45), (17, 18, 42, 41), (22, 23, 47, 46), (18, 19, 43, 42), (17, 16, 23, 22, 21, 20, 19, 18), (41, 42, 43, 44, 45, 46, 47, 40), (55, 48, 56, 63), (51, 52, 60, 59), (52, 53, 61, 60), (48, 49, 57, 56), (53, 54, 62, 61), (49, 50, 58, 57), (54, 55, 63, 62), (50, 51, 59, 58), (49, 48, 55, 54, 53, 52, 51, 50), (57, 58, 59, 60, 61, 62, 63, 56)])
me_circle.use_remesh_preserve_volume = False
me_circle.use_remesh_preserve_attributes = False
me_circle.use_mirror_vertex_groups = False
me_circle.update()
me_w_rfel_1_001 = bpy.data.meshes.new('W_rfel_1.001')
me_w_rfel_1_001.from_pydata([(2.841, 0.5582, 0.6998), (2.841, 0.4415, 0.6998), (-2.866, 0.4415, 0.6998), (-2.866, 0.5582, 0.6998), (3.132, 0.5582, 0.9831), (3.132, 0.4415, 0.9831), (3.132, 0.4415, 0.8998), (3.132, 0.5582, 0.8998), (-2.866, 0.5582, 0.9831), (-2.866, 0.4415, 0.9831), (2.841, 0.4415, 0.9831), (2.841, 0.5582, 0.9831), (-2.883, 0.2473, 0.8998), (-2.883, -0.006929, 0.8998), (-2.883, -0.006929, 0.9831), (-2.883, 0.2473, 0.9831), (2.845, -0.006929, 0.8998), (2.845, -0.006929, 0.9831), (2.841, 0.5582, 0.8998), (-2.866, 0.5582, 0.8998), (2.845, 0.2473, 0.8998), (2.845, 0.2473, 0.9831), (-3.157, 0.2473, 0.9831), (-3.157, 0.4415, 0.9831), (-3.157, 0.4415, 0.8998), (-3.157, 0.2473, 0.8998), (3.132, 0.2473, 0.9831), (3.132, 0.2473, 0.8998), (2.841, 0.4415, 0.8998), (-3.157, 0.5582, 0.9831), (-3.157, 0.5582, 0.8998), (-2.866, 0.4415, 0.8998), (3.132, 0.5582, 0.6998), (3.132, 0.4415, 0.6998), (-3.157, 0.4415, 0.6998), (-3.157, 0.5582, 0.6998), (0.3449, 0.1005, -0.8742), (2.489, 0.1005, -0.8742), (2.486, 0.1005, -0.9742), (-2.583, 0.1005, -0.9742), (-2.581, 0.1005, -0.8742), (-0.3679, 0.1005, -0.8742), (2.867, 0.0003912, -0.5595), (2.867, 0.1005, -0.5595), (2.845, 0.1005, 0.8998), (2.863, 0.0003912, -0.6373), (2.863, 0.1005, -0.6373), (2.853, 0.0003911, -0.7049), (2.853, 0.1005, -0.7049), (2.842, 0.0003911, -0.7446), (2.842, 0.1005, -0.7446), (2.829, 0.0003911, -0.7802), (2.829, 0.1005, -0.7802), (2.814, 0.0003911, -0.812), (2.814, 0.1005, -0.812), (2.796, 0.0003911, -0.8402), (2.796, 0.1005, -0.8402), (2.777, 0.0003911, -0.865), (2.777, 0.1005, -0.865), (2.757, 0.0003911, -0.8866), (2.757, 0.1005, -0.8866), (2.735, 0.0003911, -0.9053), (2.735, 0.1005, -0.9053), (2.713, 0.0003911, -0.9212), (2.713, 0.1005, -0.9212), (2.678, 0.0003911, -0.9403), (2.678, 0.1005, -0.9403), (2.644, 0.0003911, -0.9544), (2.644, 0.1005, -0.9544), (2.61, 0.0003911, -0.9643), (2.61, 0.1005, -0.9643), (2.569, 0.0003911, -0.972), (2.569, 0.1005, -0.972), (2.526, 0.0003911, -0.9755), (2.526, 0.1005, -0.9755), (2.496, 0.0003911, -0.9751), (2.496, 0.1005, -0.9751), (2.486, 0.0003911, -0.9742), (-2.583, 0.0003911, -0.9742), (-2.634, 0.0003911, -0.9715), (-2.634, 0.1005, -0.9715), (-2.678, 0.0003911, -0.9641), (-2.678, 0.1005, -0.9641), (-2.717, 0.0003911, -0.9524), (-2.717, 0.1005, -0.9524), (-2.74, 0.0003911, -0.9427), (-2.74, 0.1005, -0.9427), (-2.76, 0.0003911, -0.9316), (-2.76, 0.1005, -0.9316), (-2.779, 0.0003911, -0.9193), (-2.779, 0.1005, -0.9193), (-2.795, 0.0003911, -0.9061), (-2.795, 0.1005, -0.9061), (-2.809, 0.0003911, -0.892), (-2.809, 0.1005, -0.892), (-2.828, 0.0003911, -0.8699), (-2.828, 0.1005, -0.8699), (-2.842, 0.0003911, -0.8472), (-2.842, 0.1005, -0.8472), (-2.854, 0.0003911, -0.8244), (-2.854, 0.1005, -0.8244), (-2.862, 0.0003911, -0.8023), (-2.862, 0.1005, -0.8023), (-2.87, 0.0003911, -0.775), (-2.87, 0.1005, -0.775), (-2.875, 0.0003911, -0.7466), (-2.875, 0.1005, -0.7466), (-2.877, 0.0003911, -0.7366), (-2.877, 0.1005, -0.7366), (-2.877, 0.0003911, -0.7202), (-2.877, 0.1005, -0.7202), (-2.883, 0.1005, 0.8998), (2.717, 0.1952, -0.7821), (2.751, 0.1952, -0.711), (2.728, 0.1952, -0.7648), (2.758, 0.1952, -0.6836), (2.704, 0.1952, -0.7988), (2.691, 0.1952, -0.8132), (2.767, 0.1952, -0.6274), (2.676, 0.1952, -0.8256), (2.662, 0.1952, -0.8358), (2.769, 0.1952, -0.5587), (2.637, 0.1952, -0.8496), (2.612, 0.1952, -0.8597), (2.588, 0.1952, -0.8668), (2.557, 0.1952, -0.8727), (2.523, 0.1952, -0.8754), (2.501, 0.1952, -0.8751), (2.489, 0.1952, -0.8742), (2.736, 0.1952, 0.8998), (0.3449, 0.1952, -0.8742), (-0.3679, 0.1952, -0.8742), (-2.581, 0.1952, -0.8742), (-2.624, 0.1952, -0.872), (-2.657, 0.1952, -0.8664), (-2.685, 0.1952, -0.858), (-2.698, 0.1952, -0.8521), (-2.711, 0.1952, -0.8452), (-2.722, 0.1952, -0.838), (-2.731, 0.1952, -0.8303), (-2.739, 0.1952, -0.8231), (-2.75, 0.1952, -0.8096), (-2.758, 0.1952, -0.7964), (-2.765, 0.1952, -0.7828), (-2.77, 0.1952, -0.7696), (-2.775, 0.1952, -0.7519), (-2.779, 0.1952, -0.7331), (-2.78, 0.1952, -0.7217), (-0.3485, 0.127, -1.281), (-0.3485, 0.1125, -1.281), (-0.3485, 0.0803, -1.247), (-0.3485, 0.127, -1.186), (-2.769, 0.1952, 0.8998), (0.3255, 0.127, -1.186), (0.3255, 0.0803, -1.247), (0.3255, 0.1125, -1.281), (0.3255, 0.127, -1.281), (2.717, 0.1005, -0.7821), (2.728, 0.1005, -0.7648), (2.751, 0.1005, -0.711), (2.758, 0.1005, -0.6836), (2.704, 0.1005, -0.7988), (2.691, 0.1005, -0.8132), (2.767, 0.1005, -0.6274), (2.676, 0.1005, -0.8256), (2.662, 0.1005, -0.8358), (2.769, 0.1005, -0.5587), (2.637, 0.1005, -0.8496), (2.612, 0.1005, -0.8597), (2.588, 0.1005, -0.8668), (2.557, 0.1005, -0.8727), (2.523, 0.1005, -0.8754), (2.501, 0.1005, -0.8751), (2.736, 0.1005, 0.8998), (-2.624, 0.1005, -0.872), (-2.657, 0.1005, -0.8664), (-2.685, 0.1005, -0.858), (-2.698, 0.1005, -0.8521), (-2.711, 0.1005, -0.8452), (-2.722, 0.1005, -0.838), (-2.731, 0.1005, -0.8303), (-2.739, 0.1005, -0.8231), (-2.75, 0.1005, -0.8096), (-2.758, 0.1005, -0.7964), (-2.765, 0.1005, -0.7828), (-2.77, 0.1005, -0.7696), (-2.775, 0.1005, -0.7519), (-2.779, 0.1005, -0.7331), (-2.78, 0.1005, -0.7217), (-2.769, 0.1005, 0.8998), (0.3255, 0.1916, -1.281), (-0.3485, 0.1916, -1.281), (0.3255, 0.126, -0.8896), (0.3255, 0.1954, -0.8896), (-0.3485, 0.1954, -0.8896), (-0.3485, 0.126, -0.8896), (0.3255, 0.1916, -1.247), (-0.3485, 0.1916, -1.247), (-2.883, 0.1952, 0.8998), (2.845, 0.1952, 0.9831), (-2.883, 0.1952, 0.9831), (2.845, 0.1952, 0.8998), (2.845, 0.1005, 0.9831), (-2.883, 0.1005, 0.9831), (2.736, 0.1952, 0.8998), (-2.769, 0.1952, 0.8998)], [], [(0, 1, 2, 3), (4, 5, 6, 7), (8, 9, 10, 11), (16, 42, 43, 44), (16, 17, 14, 13), (11, 18, 19, 8), (199, 202, 44, 201), (203, 14, 17, 202), (22, 23, 24, 25), (11, 4, 7, 18), (10, 21, 26, 5), (20, 27, 26, 21), (28, 6, 27, 20), (15, 22, 25, 12), (9, 8, 29, 23), (19, 30, 29, 8), (31, 12, 25, 24), (28, 20, 12, 31), (5, 26, 27, 6), (9, 15, 21, 10), (23, 29, 30, 24), (5, 4, 11, 10), (1, 0, 32, 33), (23, 22, 15, 9), (34, 35, 3, 2), (18, 0, 3, 19), (31, 2, 1, 28), (28, 1, 33, 6), (0, 18, 7, 32), (6, 33, 32, 7), (24, 34, 2, 31), (30, 35, 34, 24), (19, 3, 35, 30), (202, 17, 16, 44), (42, 45, 46, 43), (45, 47, 48, 46), (47, 49, 50, 48), (49, 51, 52, 50), (51, 53, 54, 52), (53, 55, 56, 54), (55, 57, 58, 56), (57, 59, 60, 58), (59, 61, 62, 60), (61, 63, 64, 62), (63, 65, 66, 64), (65, 67, 68, 66), (67, 69, 70, 68), (69, 71, 72, 70), (71, 73, 74, 72), (73, 75, 76, 74), (75, 77, 38, 76), (196, 197, 194, 193), (78, 79, 80, 39), (79, 81, 82, 80), (81, 83, 84, 82), (83, 85, 86, 84), (85, 87, 88, 86), (87, 89, 90, 88), (89, 91, 92, 90), (91, 93, 94, 92), (93, 95, 96, 94), (95, 97, 98, 96), (97, 99, 100, 98), (99, 101, 102, 100), (101, 103, 104, 102), (103, 105, 106, 104), (105, 107, 108, 106), (109, 110, 108, 107), (189, 188, 110, 111), (198, 111, 203, 200), (162, 161, 58, 60), (148, 149, 150, 151), (113, 114, 112, 116, 117, 119, 120, 122, 123, 124, 125, 126, 127, 128, 130, 131, 132, 133, 134, 135, 136, 137, 138, 139, 140, 141, 142, 143, 144, 145, 146, 147, 152, 205, 204, 129, 121, 118, 115), (153, 154, 155, 156), (156, 155, 149, 148), (111, 13, 14, 203), (157, 56, 58, 161), (50, 159, 160, 48), (157, 158, 54, 56), (50, 52, 54, 158, 159), (48, 160, 163, 46), (62, 164, 162, 60), (64, 165, 164, 62), (46, 163, 166, 43), (66, 167, 165, 64), (68, 168, 167, 66), (70, 169, 168, 68), (72, 170, 169, 70), (74, 171, 170, 72), (76, 172, 171, 74), (38, 37, 172, 76), (43, 166, 173, 44), (80, 174, 40, 39), (82, 175, 174, 80), (84, 176, 175, 82), (86, 177, 176, 84), (88, 178, 177, 86), (90, 179, 178, 88), (92, 180, 179, 90), (94, 181, 180, 92), (96, 182, 181, 94), (98, 183, 182, 96), (100, 184, 183, 98), (102, 185, 184, 100), (104, 186, 185, 102), (106, 187, 186, 104), (108, 188, 187, 106), (110, 188, 108), (157, 112, 114, 158), (158, 114, 113, 159), (159, 113, 115, 160), (161, 116, 112, 157), (162, 117, 116, 161), (160, 115, 118, 163), (164, 119, 117, 162), (165, 120, 119, 164), (163, 118, 121, 166), (167, 122, 120, 165), (168, 123, 122, 167), (169, 124, 123, 168), (170, 125, 124, 169), (171, 126, 125, 170), (172, 127, 126, 171), (37, 128, 127, 172), (166, 121, 129, 173), (154, 153, 151, 150), (41, 40, 132, 131), (174, 133, 132, 40), (175, 134, 133, 174), (176, 135, 134, 175), (177, 136, 135, 176), (178, 137, 136, 177), (179, 138, 137, 178), (180, 139, 138, 179), (181, 140, 139, 180), (182, 141, 140, 181), (183, 142, 141, 182), (184, 143, 142, 183), (185, 144, 143, 184), (186, 145, 144, 185), (187, 146, 145, 186), (188, 147, 146, 187), (191, 197, 196, 190), (189, 152, 147, 188), (37, 36, 130, 128), (36, 192, 193, 130), (77, 78, 39, 38), (191, 190, 156, 148), (131, 194, 195, 41), (192, 153, 196, 193), (41, 195, 192, 36), (40, 41, 36, 37, 38, 39), (194, 197, 151, 195), (153, 156, 190, 196), (195, 151, 153, 192), (197, 191, 148, 151), (150, 149, 155, 154), (12, 198, 200, 15), (44, 173, 129, 201), (21, 199, 201, 20), (15, 200, 199, 21), (109, 107, 105, 103, 101, 99, 97, 95, 93, 91, 89, 87, 85, 83, 81, 79, 78, 77, 75, 73, 71, 69, 67, 65, 63, 61, 59, 57, 55, 53, 51, 49, 47, 45, 42, 16, 13), (110, 109, 13, 111), (200, 203, 202, 199), (111, 198, 152, 189), (20, 201, 129, 204, 205, 152, 198, 12), (194, 131, 130, 193)])
_uv = me_w_rfel_1_001.uv_layers.new(name='UVMap')
_uv.uv.foreach_set('vector', [1.0, 0.0, 1.0, 0.09413, 0.0, 0.09413, 0.0, 0.0, 1.0, 0.0, 1.0, 0.09413, 0.0, 0.09413, 0.0, 0.0, 1.0, 0.0, 1.0, 0.09413, 0.0, 0.09413, 0.0, 0.0, 0.0, 0.0, 0.09597, 0.0, 0.09597, 1.0, 0.0, 1.0, 1.0, 0.0, 1.0, 1.0, 0.0, 1.0, 0.0, 0.0, 1.0, 0.0, 1.0, 1.0, 0.0, 1.0, 0.0, 0.0, 1.0, 0.6254, 1.0, 0.8127, 0.0, 0.8127, 0.0, 0.6254, 1.0, 0.8127, 1.0, 1.0, 0.0, 1.0, 0.0, 0.8127, 0.0, 0.2508, 0.0, 0.09413, 1.0, 0.09413, 1.0, 0.2508, 1.0, 0.0, 1.0, 0.0, 0.0, 0.0, 0.0, 0.0, 1.0, 0.09413, 1.0, 0.2508, 1.0, 0.2508, 1.0, 0.09413, 0.0, 0.2508, 0.0, 0.2508, 1.0, 0.2508, 1.0, 0.2508, 0.0, 0.09413, 0.0, 0.09413, 0.0, 0.2508, 0.0, 0.2508, 0.0, 0.2508, 0.0, 0.2508, 1.0, 0.2508, 1.0, 0.2508, 0.0, 0.09413, 0.0, 0.0, 0.0, 0.0, 0.0, 0.09413, 1.0, 0.0, 1.0, 0.0, 0.0, 0.0, 0.0, 0.0, 1.0, 0.09413, 1.0, 0.2508, 1.0, 0.2508, 1.0, 0.09413, 1.0, 0.09413, 1.0, 0.2508, 0.0, 0.2508, 0.0, 0.09413, 1.0, 0.09413, 1.0, 0.2508, 0.0, 0.2508, 0.0, 0.09413, 1.0, 0.09413, 1.0, 0.2508, 0.0, 0.2508, 0.0, 0.09413, 0.0, 0.09413, 0.0, 0.0, 1.0, 0.0, 1.0, 0.09413, 1.0, 0.09413, 1.0, 0.0, 1.0, 0.0, 1.0, 0.09413, 0.0, 0.09413, 0.0, 0.0, 0.0, 0.0, 0.0, 0.09413, 0.0, 0.09413, 0.0, 0.2508, 0.0, 0.2508, 0.0, 0.09413, 1.0, 0.09413, 1.0, 0.0, 1.0, 0.0, 1.0, 0.09413, 1.0, 0.0, 1.0, 0.0, 0.0, 0.0, 0.0, 0.0, 0.0, 0.09413, 0.0, 0.09413, 1.0, 0.09413, 1.0, 0.09413, 0.0, 0.09413, 0.0, 0.09413, 0.0, 0.09413, 0.0, 0.09413, 0.0, 0.0, 0.0, 0.0, 0.0, 0.0, 0.0, 0.0, 0.0, 0.09413, 0.0, 0.09413, 0.0, 0.0, 0.0, 0.0, 1.0, 0.09413, 1.0, 0.09413, 1.0, 0.09413, 1.0, 0.09413, 1.0, 0.0, 1.0, 0.0, 1.0, 0.09413, 1.0, 0.09413, 1.0, 0.0, 1.0, 0.0, 1.0, 0.0, 1.0, 0.0, 1.0, 0.8127, 1.0, 1.0, 0.0, 1.0, 0.0, 0.8127, 0.09597, 0.0, 0.1011, 0.0, 0.1011, 1.0, 0.09597, 1.0, 0.1011, 0.0, 0.1055, 0.0, 0.1055, 1.0, 0.1011, 1.0, 0.1055, 0.0, 0.1082, 0.0, 0.1082, 1.0, 0.1055, 1.0, 0.1082, 0.0, 0.1107, 0.0, 0.1107, 1.0, 0.1082, 1.0, 0.1107, 0.0, 0.113, 0.0, 0.113, 1.0, 0.1107, 1.0, 0.113, 0.0, 0.1152, 0.0, 0.1152, 1.0, 0.113, 1.0, 0.1152, 0.0, 0.1173, 0.0, 0.1173, 1.0, 0.1152, 1.0, 0.1173, 0.0, 0.1192, 0.0, 0.1192, 1.0, 0.1173, 1.0, 0.1192, 0.0, 0.1211, 0.0, 0.1211, 1.0, 0.1192, 1.0, 0.1211, 0.0, 0.123, 0.0, 0.123, 1.0, 0.1211, 1.0, 0.123, 0.0, 0.1256, 0.0, 0.1256, 1.0, 0.123, 1.0, 0.1256, 0.0, 0.1281, 0.0, 0.1281, 1.0, 0.1256, 1.0, 0.1281, 0.0, 0.1304, 0.0, 0.1304, 1.0, 0.1281, 1.0, 0.1304, 0.0, 0.1332, 0.0, 0.1332, 1.0, 0.1304, 1.0, 0.1332, 0.0, 0.1361, 0.0, 0.1361, 1.0, 0.1332, 1.0, 0.1361, 0.0, 0.1381, 0.0, 0.1381, 1.0, 0.1361, 1.0, 0.1381, 0.0, 0.1389, 0.0, 0.1389, 1.0, 0.1381, 1.0, 0.0, 1.0, 1.0, 1.0, 0.0, 1.0, 0.0, 1.0, 0.4796, 0.0, 0.483, 0.0, 0.483, 1.0, 0.4796, 1.0, 0.483, 0.0, 0.4861, 0.0, 0.4861, 1.0, 0.483, 1.0, 0.4861, 0.0, 0.4888, 0.0, 0.4888, 1.0, 0.4861, 1.0, 0.4888, 0.0, 0.4904, 0.0, 0.4904, 1.0, 0.4888, 1.0, 0.4904, 0.0, 0.492, 0.0, 0.492, 1.0, 0.4904, 1.0, 0.492, 0.0, 0.4934, 0.0, 0.4934, 1.0, 0.492, 1.0, 0.4934, 0.0, 0.4948, 0.0, 0.4948, 1.0, 0.4934, 1.0, 0.4948, 0.0, 0.4962, 0.0, 0.4962, 1.0, 0.4948, 1.0, 0.4962, 0.0, 0.4981, 0.0, 0.4981, 1.0, 0.4962, 1.0, 0.4981, 0.0, 0.4998, 0.0, 0.4998, 1.0, 0.4981, 1.0, 0.4998, 0.0, 0.5015, 0.0, 0.5015, 1.0, 0.4998, 1.0, 0.5015, 0.0, 0.5031, 0.0, 0.5031, 1.0, 0.5015, 1.0, 0.5031, 0.0, 0.5049, 0.0, 0.5049, 1.0, 0.5031, 1.0, 0.5049, 0.0, 0.5068, 0.0, 0.5068, 1.0, 0.5049, 1.0, 0.5068, 0.0, 0.5081, 0.0, 0.5081, 1.0, 0.5068, 1.0, 0.5085, 0.0, 0.5085, 1.0, 0.5096, 1.0, 0.5096, 0.0, 0.0, 1.0, 0.0, 1.0, 0.6171, 1.0, 0.0, 0.0, 1.0, 0.6254, 1.0, 0.8127, 0.0, 0.8127, 0.0, 0.6254, 0.0, 1.0, 0.0, 1.0, 0.1173, 1.0, 0.1192, 1.0, 1.0, 1.0, 1.0, 1.0, 0.0, 1.0, 0.0, 1.0, 0.0, 1.0, 0.0, 1.0, 0.0, 1.0, 0.0, 1.0, 0.0, 1.0, 0.0, 1.0, 0.0, 1.0, 0.0, 1.0, 0.0, 1.0, 0.0, 1.0, 0.0, 1.0, 0.0, 1.0, 0.0, 1.0, 0.0, 1.0, 0.0, 1.0, 0.0, 1.0, 0.0, 1.0, 0.0, 1.0, 0.0, 1.0, 0.0, 1.0, 0.0, 1.0, 0.0, 1.0, 0.0, 1.0, 0.0, 1.0, 0.0, 1.0, 0.0, 1.0, 0.0, 1.0, 0.0, 1.0, 0.0, 1.0, 0.0, 1.0, 0.0, 1.0, 0.0, 1.0, 0.0, 1.0, 0.0, 1.0, 0.0, 1.0, 0.0, 1.0, 0.0, 1.0, 0.0, 1.0, 0.0, 1.0, 0.0, 0.0, 1.0, 0.0, 1.0, 1.0, 0.0, 1.0, 0.0, 0.0, 1.0, 0.0, 1.0, 1.0, 1.0, 1.0, 1.0, 0.8127, 1.0, 1.0, 0.0, 1.0, 0.0, 0.8127, 0.0, 1.0, 0.0, 0.0, 0.1173, 1.0, 0.0, 0.0, 0.0, 1.0, 0.0, 1.0, 0.0, 1.0, 0.0, 1.0, 0.0, 1.0, 0.113, 1.0, 0.1152, 1.0, 0.0, 0.0, 0.0, 1.0, 0.1107, 1.0, 0.113, 1.0, 0.0, 0.0, 0.0, 1.0, 0.0, 1.0, 0.0, 1.0, 0.0, 1.0, 0.0, 1.0, 0.0, 1.0, 0.0, 1.0, 0.0, 1.0, 0.0, 1.0, 0.0, 1.0, 0.0, 1.0, 0.0, 1.0, 0.0, 1.0, 0.0, 1.0, 0.0, 1.0, 0.0, 1.0, 0.0, 1.0, 0.0, 1.0, 0.0, 1.0, 0.0, 1.0, 0.0, 1.0, 0.0, 1.0, 0.0, 1.0, 0.0, 1.0, 0.0, 1.0, 0.0, 1.0, 0.0, 1.0, 0.0, 1.0, 0.0, 1.0, 0.0, 1.0, 0.0, 1.0, 0.0, 1.0, 0.0, 1.0, 0.0, 1.0, 0.0, 1.0, 0.0, 1.0, 0.0, 1.0, 0.0, 1.0, 0.0, 1.0, 0.0, 1.0, 0.0, 1.0, 0.0, 1.0, 0.0, 1.0, 0.0, 1.0, 0.0, 1.0, 0.0, 1.0, 0.0, 1.0, 0.0, 1.0, 0.0, 1.0, 0.0, 1.0, 0.0, 1.0, 0.0, 1.0, 0.0, 1.0, 0.0, 1.0, 0.0, 1.0, 0.0, 1.0, 0.0, 1.0, 0.0, 1.0, 0.0, 1.0, 0.0, 1.0, 0.0, 1.0, 0.0, 1.0, 0.0, 1.0, 0.0, 1.0, 0.0, 1.0, 0.0, 1.0, 0.0, 1.0, 0.0, 1.0, 0.0, 1.0, 0.0, 1.0, 0.0, 1.0, 0.0, 1.0, 0.0, 1.0, 0.0, 1.0, 0.0, 1.0, 0.0, 1.0, 0.0, 1.0, 0.0, 1.0, 0.0, 1.0, 0.0, 1.0, 0.0, 1.0, 0.0, 1.0, 0.0, 1.0, 0.0, 1.0, 0.0, 1.0, 0.0, 1.0, 0.0, 1.0, 0.0, 1.0, 0.0, 1.0, 0.0, 1.0, 0.0, 1.0, 0.0, 1.0, 0.0, 1.0, 0.0, 1.0, 0.0, 1.0, 0.0, 1.0, 0.0, 1.0, 0.0, 1.0, 0.0, 1.0, 0.0, 1.0, 0.0, 1.0, 0.0, 1.0, 0.0, 1.0, 0.0, 1.0, 0.0, 1.0, 0.0, 1.0, 0.0, 1.0, 0.0, 1.0, 0.0, 1.0, 0.0, 1.0, 0.0, 1.0, 0.0, 1.0, 0.0, 1.0, 0.0, 1.0, 0.0, 1.0, 0.0, 1.0, 0.0, 1.0, 0.0, 1.0, 0.0, 1.0, 0.0, 1.0, 0.0, 1.0, 0.0, 1.0, 0.0, 1.0, 0.0, 1.0, 0.0, 1.0, 0.0, 1.0, 0.0, 1.0, 0.0, 1.0, 0.0, 1.0, 0.0, 1.0, 0.0, 1.0, 0.0, 1.0, 0.0, 1.0, 0.0, 1.0, 0.0, 1.0, 0.0, 1.0, 0.0, 1.0, 0.0, 1.0, 0.0, 1.0, 0.0, 1.0, 0.0, 1.0, 0.0, 1.0, 0.0, 1.0, 0.0, 1.0, 0.0, 1.0, 0.0, 1.0, 0.0, 1.0, 0.0, 1.0, 0.0, 1.0, 0.0, 1.0, 0.0, 1.0, 0.0, 1.0, 0.0, 1.0, 0.0, 1.0, 0.0, 1.0, 0.0, 1.0, 0.0, 1.0, 0.0, 1.0, 0.0, 1.0, 0.0, 1.0, 0.0, 1.0, 0.0, 1.0, 0.0, 1.0, 0.0, 1.0, 0.0, 1.0, 0.0, 1.0, 0.0, 1.0, 0.0, 1.0, 0.0, 1.0, 0.0, 1.0, 0.0, 1.0, 0.0, 1.0, 0.0, 1.0, 0.0, 1.0, 0.0, 1.0, 0.0, 1.0, 0.0, 1.0, 0.0, 1.0, 0.0, 1.0, 0.0, 1.0, 1.0, 1.0, 0.0, 1.0, 0.0, 1.0, 0.0, 1.0, 0.0, 1.0, 0.0, 1.0, 0.0, 1.0, 0.0, 1.0, 0.0, 1.0, 0.0, 1.0, 0.0, 1.0, 0.0, 1.0, 0.0, 1.0, 0.0, 1.0, 0.0, 1.0, 0.0, 1.0, 0.0, 1.0, 0.0, 1.0, 0.0, 1.0, 0.0, 1.0, 0.0, 1.0, 0.0, 1.0, 0.0, 1.0, 0.0, 1.0, 0.0, 1.0, 0.0, 1.0, 0.0, 1.0, 0.0, 1.0, 0.0, 1.0, 0.0, 1.0, 0.0, 1.0, 0.0, 1.0, 0.0, 1.0, 0.0, 1.0, 0.0, 1.0, 0.0, 1.0, 0.0, 1.0, 0.0, 1.0, 0.0, 1.0, 0.0, 1.0, 0.0, 1.0, 0.0, 1.0, 0.0, 1.0, 0.0, 1.0, 0.0, 1.0, 0.0, 1.0, 0.0, 1.0, 0.0, 1.0, 0.0, 1.0, 0.0, 1.0, 0.0, 1.0, 0.0, 1.0, 0.0, 1.0, 0.0, 1.0, 0.0, 1.0, 0.0, 1.0, 0.0, 1.0, 0.0, 1.0, 0.0, 1.0, 0.0, 1.0, 0.0, 1.0, 0.0, 1.0, 0.0, 1.0, 0.0, 1.0, 0.0, 1.0, 0.0, 1.0, 0.0, 1.0, 0.0, 1.0, 1.0, 1.0, 0.0, 1.0, 0.0, 1.0, 0.0, 1.0, 0.0, 1.0, 0.0, 1.0, 0.0, 1.0, 0.0, 1.0, 0.0, 1.0, 0.0, 1.0, 0.0, 1.0, 0.0, 1.0, 0.0, 1.0, 0.0, 1.0, 0.0, 1.0, 0.0, 1.0, 0.1389, 0.0, 0.4796, 0.0, 0.4796, 1.0, 0.1389, 1.0, 0.0, 1.0, 0.0, 1.0, 0.0, 1.0, 0.0, 1.0, 0.0, 0.0, 1.0, 0.0, 1.0, 1.0, 0.0, 1.0, 0.0, 1.0, 0.0, 1.0, 0.0, 1.0, 0.0, 1.0, 0.0, 0.0, 1.0, 0.0, 0.0, 1.0, 0.0, 1.0, 0.0, 1.0, 0.0, 1.0, 0.0, 1.0, 0.0, 1.0, 0.0, 1.0, 0.0, 1.0, 0.0, 0.0, 1.0, 0.0, 1.0, 1.0, 0.0, 1.0, 0.0, 1.0, 0.0, 1.0, 0.0, 1.0, 0.0, 1.0, 0.0, 0.0, 1.0, 0.0, 0.0, 1.0, 0.0, 1.0, 0.0, 0.0, 1.0, 0.0, 1.0, 1.0, 0.0, 1.0, 0.0, 0.0, 1.0, 0.0, 0.0, 1.0, 0.0, 1.0, 1.0, 0.2508, 1.0, 0.6254, 0.0, 0.6254, 0.0, 0.2508, 0.0, 1.0, 0.0, 1.0, 1.0, 0.6254, 0.0, 0.8127, 1.0, 0.2508, 1.0, 0.6254, 0.0, 0.6254, 0.0, 0.2508, 1.0, 0.2508, 1.0, 0.6254, 0.0, 0.6254, 0.0, 0.2508, 0.5085, 0.0, 0.5068, 0.0, 0.5049, 0.0, 0.5031, 0.0, 0.5015, 0.0, 0.4998, 0.0, 0.4981, 0.0, 0.4962, 0.0, 0.4948, 0.0, 0.4934, 0.0, 0.492, 0.0, 0.4904, 0.0, 0.4888, 0.0, 0.4861, 0.0, 0.483, 0.0, 0.4796, 0.0, 0.3015, 0.0, 0.1381, 0.0, 0.1361, 0.0, 0.1332, 0.0, 0.1304, 0.0, 0.1281, 0.0, 0.1256, 0.0, 0.123, 0.0, 0.1211, 0.0, 0.1192, 0.0, 0.1173, 0.0, 0.1152, 0.0, 0.113, 0.0, 0.1107, 0.0, 0.1082, 0.0, 0.1055, 0.0, 0.1011, 0.0, 0.09597, 0.0, 0.0, 0.0, 0.6171, 0.0, 0.5622, 0.0, 0.0, 0.0, 1.0, 0.0, 0.6171, 0.0, 0.6171, 1.0, 1.0, 0.6254, 1.0, 0.8127, 0.0, 0.8127, 0.0, 0.6254, 1.0, 0.6254, 0.3333, 0.6254, 0.0, 1.0, 0.0, 0.0, 1.0, 0.2508, 1.0, 0.6254, 0.6667, 0.6254, 0.6667, 0.6254, 0.3333, 0.6254, 0.3333, 0.6254, 0.0, 0.6254, 0.0, 0.2508, 1.0, 1.0, 0.0, 1.0, 0.0, 1.0, 0.0, 1.0])
me_w_rfel_1_001.use_remesh_preserve_volume = False
me_w_rfel_1_001.use_remesh_preserve_attributes = False
me_w_rfel_1_001.use_mirror_vertex_groups = False
me_w_rfel_1_001.update()

# ---- objects
ob_w_rfel_1_000 = bpy.data.objects.new('W_rfel_1.000', me_w_rfel_1_002)
ob_stuetystruktur = bpy.data.objects.new('Stuetystruktur', me_circle)
ob_w_rfel_1_001 = bpy.data.objects.new('W_rfel_1.001', me_w_rfel_1_001)

# ---- transforms, parenting, visibility, modifiers, constraints
ob_w_rfel_1_000.location = (0.0, 0.0, 0.0)
ob_w_rfel_1_000.rotation_euler = (1.571, -0.0, 0.0)
ob_w_rfel_1_000.lineart.crease_threshold = 0.0
ob_stuetystruktur.location = (0.0, 0.0, 0.0)
ob_stuetystruktur.lineart.crease_threshold = 0.0
ob_w_rfel_1_001.location = (0.0, 0.0, 0.0)
ob_w_rfel_1_001.rotation_euler = (1.571, -0.0, 0.0)
ob_w_rfel_1_001.lineart.crease_threshold = 0.0

# ---- collection membership
col_collection_1.objects.link(ob_w_rfel_1_000)
col_collection_2.objects.link(ob_stuetystruktur)
col_collection_20.objects.link(ob_w_rfel_1_001)

# ---- scene / render settings (as saved in the file)
scene.frame_start = 1; scene.frame_end = 250; scene.frame_set(1)
scene.render.engine = 'BLENDER_EEVEE_NEXT'
scene.render.resolution_percentage = 50
scene.render.dither_intensity = 0.0
scene.cycles.use_denoising = False
scene.cycles.samples = 10
scene.cycles.sampling_pattern = 'TABULATED_SOBOL'
scene.cycles.light_sampling_threshold = 0.0
scene.cycles.use_adaptive_sampling = False
scene.cycles.use_light_tree = False
scene.cycles.blur_glossy = 0.0
scene.cycles.pixel_filter_type = 'GAUSSIAN'
scene.cycles.sample_clamp_indirect = 0.0
scene.view_settings.view_transform = 'Standard'
bpy.context.view_layer.update()

# ---- added for rendering (the .blend has no active camera and no usable light): camera, sun
cam_auto = bpy.data.cameras.new('AutoCamera')
cam_auto.lens = 50.0
cam_auto.sensor_width = 36.0
cam_auto.clip_end = 1000.0
ob_auto_camera = bpy.data.objects.new('AutoCamera', cam_auto)
scene.collection.objects.link(ob_auto_camera)
ob_auto_camera.location = (7.23336, -8.55549, 5.6564)
ob_auto_camera.rotation_euler = (1.09748, -7.21219e-08, 0.694738)
scene.camera = ob_auto_camera
light_auto_sun = bpy.data.lights.new('AutoSun', 'SUN')
light_auto_sun.energy = 3.0
light_auto_sun.angle = 0.0523599
ob_auto_sun = bpy.data.objects.new('AutoSun', light_auto_sun)
scene.collection.objects.link(ob_auto_sun)
ob_auto_sun.rotation_euler = (0.872665, 0.174533, 0.523599)
bpy.context.view_layer.update()
